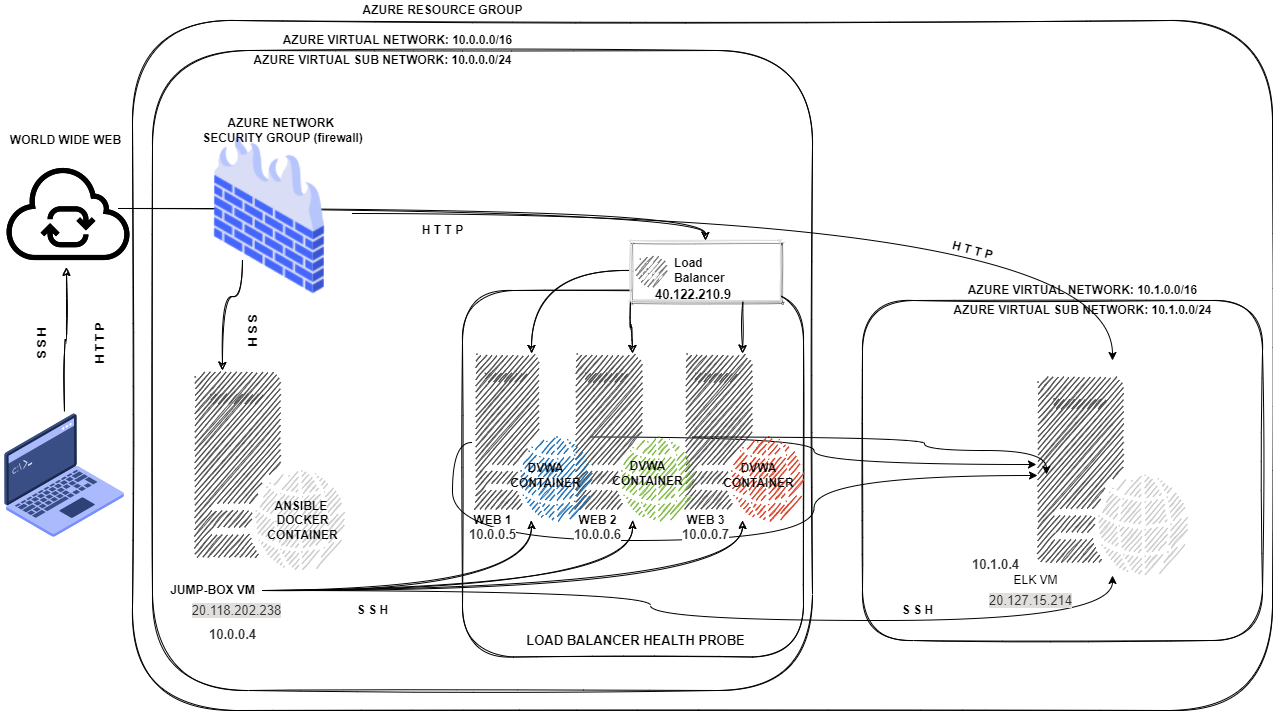

The diagram above was exported from draw.io. Its source (the exported page's mxGraphModel, read from the mxfile embedded in the PNG):
<mxGraphModel dx="2182" dy="1171" grid="1" gridSize="10" guides="1" tooltips="1" connect="1" arrows="1" fold="1" page="1" pageScale="1" pageWidth="1100" pageHeight="850" math="0" shadow="0">
  <root>
    <mxCell id="0" />
    <mxCell id="1" parent="0" />
    <mxCell id="qyqrdHTIQp-gqh29ozpA-1" value="" style="whiteSpace=wrap;html=1;rounded=1;sketch=1;" parent="1" vertex="1">
      <mxGeometry x="142" y="70" width="1140" height="690" as="geometry" />
    </mxCell>
    <mxCell id="PZakd8dSAFtFeWkFHrUX-11" value="" style="whiteSpace=wrap;html=1;rounded=1;sketch=1;" vertex="1" parent="1">
      <mxGeometry x="872" y="350" width="400" height="340" as="geometry" />
    </mxCell>
    <mxCell id="qyqrdHTIQp-gqh29ozpA-59" value="" style="whiteSpace=wrap;html=1;rounded=1;sketch=1;" parent="1" vertex="1">
      <mxGeometry x="470" y="490" width="120" height="60" as="geometry" />
    </mxCell>
    <mxCell id="qyqrdHTIQp-gqh29ozpA-57" value="" style="whiteSpace=wrap;html=1;rounded=1;sketch=1;" parent="1" vertex="1">
      <mxGeometry x="562" y="490" width="120" height="60" as="geometry" />
    </mxCell>
    <mxCell id="qyqrdHTIQp-gqh29ozpA-54" value="" style="whiteSpace=wrap;html=1;rounded=1;sketch=1;" parent="1" vertex="1">
      <mxGeometry x="670" y="480" width="120" height="60" as="geometry" />
    </mxCell>
    <mxCell id="qyqrdHTIQp-gqh29ozpA-38" value="" style="whiteSpace=wrap;html=1;rounded=1;sketch=1;" parent="1" vertex="1">
      <mxGeometry x="162" y="100" width="660" height="640" as="geometry" />
    </mxCell>
    <mxCell id="qyqrdHTIQp-gqh29ozpA-73" value="" style="whiteSpace=wrap;html=1;rounded=1;sketch=1;fontSize=13;" parent="1" vertex="1">
      <mxGeometry x="472" y="340" width="341" height="366.5" as="geometry" />
    </mxCell>
    <mxCell id="qyqrdHTIQp-gqh29ozpA-5" value="&lt;b&gt;AZURE RESOURCE GROUP&lt;/b&gt;" style="text;html=1;align=center;verticalAlign=middle;resizable=0;points=[];autosize=1;strokeColor=none;fillColor=none;rounded=1;sketch=1;" parent="1" vertex="1">
      <mxGeometry x="362" y="50" width="180" height="20" as="geometry" />
    </mxCell>
    <mxCell id="qyqrdHTIQp-gqh29ozpA-6" value="&lt;b&gt;AZURE VIRTUAL NETWORK: 10.0.0.0/16&lt;/b&gt;" style="text;html=1;align=center;verticalAlign=middle;resizable=0;points=[];autosize=1;strokeColor=none;fillColor=none;rounded=1;sketch=1;" parent="1" vertex="1">
      <mxGeometry x="287" y="80" width="240" height="20" as="geometry" />
    </mxCell>
    <mxCell id="qyqrdHTIQp-gqh29ozpA-7" value="&lt;b&gt;AZURE VIRTUAL SUB NETWORK:&amp;nbsp;&lt;/b&gt;&lt;b&gt;10.0.0.0/24&lt;/b&gt;" style="text;html=1;align=center;verticalAlign=middle;resizable=0;points=[];autosize=1;strokeColor=none;fillColor=none;rounded=1;sketch=1;" parent="1" vertex="1">
      <mxGeometry x="257" y="100" width="270" height="20" as="geometry" />
    </mxCell>
    <mxCell id="qyqrdHTIQp-gqh29ozpA-15" style="edgeStyle=orthogonalEdgeStyle;rounded=1;orthogonalLoop=1;jettySize=auto;html=1;exitX=0;exitY=0.5;exitDx=0;exitDy=0;curved=1;sketch=1;" parent="1" source="qyqrdHTIQp-gqh29ozpA-9" target="qyqrdHTIQp-gqh29ozpA-14" edge="1">
      <mxGeometry relative="1" as="geometry" />
    </mxCell>
    <mxCell id="qyqrdHTIQp-gqh29ozpA-16" style="edgeStyle=orthogonalEdgeStyle;rounded=1;orthogonalLoop=1;jettySize=auto;html=1;exitX=0;exitY=1;exitDx=0;exitDy=0;curved=1;sketch=1;" parent="1" source="qyqrdHTIQp-gqh29ozpA-9" target="qyqrdHTIQp-gqh29ozpA-13" edge="1">
      <mxGeometry relative="1" as="geometry" />
    </mxCell>
    <mxCell id="qyqrdHTIQp-gqh29ozpA-17" style="edgeStyle=orthogonalEdgeStyle;rounded=1;orthogonalLoop=1;jettySize=auto;html=1;exitX=0.75;exitY=1;exitDx=0;exitDy=0;curved=1;sketch=1;" parent="1" source="qyqrdHTIQp-gqh29ozpA-9" target="qyqrdHTIQp-gqh29ozpA-12" edge="1">
      <mxGeometry relative="1" as="geometry" />
    </mxCell>
    <mxCell id="qyqrdHTIQp-gqh29ozpA-9" value="" style="strokeColor=#dddddd;shadow=1;strokeWidth=1;rounded=1;absoluteArcSize=1;arcSize=2;sketch=1;" parent="1" vertex="1">
      <mxGeometry x="640" y="290" width="150" height="60" as="geometry" />
    </mxCell>
    <mxCell id="qyqrdHTIQp-gqh29ozpA-10" value="&lt;b&gt;Load&lt;br&gt;Balancer&lt;/b&gt;" style="dashed=0;connectable=0;html=1;fillColor=#757575;strokeColor=none;shape=mxgraph.gcp2.network_load_balancer;part=1;labelPosition=right;verticalLabelPosition=middle;align=left;verticalAlign=middle;spacingLeft=5;fontSize=12;rounded=1;sketch=1;" parent="qyqrdHTIQp-gqh29ozpA-9" vertex="1">
      <mxGeometry y="0.5" width="32" height="32" relative="1" as="geometry">
        <mxPoint x="5" y="-16" as="offset" />
      </mxGeometry>
    </mxCell>
    <mxCell id="qyqrdHTIQp-gqh29ozpA-27" style="edgeStyle=orthogonalEdgeStyle;rounded=1;orthogonalLoop=1;jettySize=auto;html=1;exitX=0.5;exitY=0;exitDx=0;exitDy=0;curved=1;sketch=1;entryX=0.578;entryY=0.992;entryDx=0;entryDy=0;entryPerimeter=0;" parent="1" source="qyqrdHTIQp-gqh29ozpA-11" edge="1">
      <mxGeometry relative="1" as="geometry">
        <mxPoint x="75.98399999999992" y="316.9760000000001" as="targetPoint" />
      </mxGeometry>
    </mxCell>
    <mxCell id="qyqrdHTIQp-gqh29ozpA-11" value="" style="shape=image;html=1;verticalAlign=top;verticalLabelPosition=bottom;labelBackgroundColor=#ffffff;imageAspect=0;aspect=fixed;image=https://cdn2.iconfinder.com/data/icons/whcompare-isometric-web-hosting-servers/50/root-access-128.png;rounded=1;sketch=1;" parent="1" vertex="1">
      <mxGeometry x="10" y="461" width="128" height="128" as="geometry" />
    </mxCell>
    <mxCell id="PZakd8dSAFtFeWkFHrUX-18" style="edgeStyle=orthogonalEdgeStyle;curved=1;orthogonalLoop=1;jettySize=auto;html=1;entryX=-0.007;entryY=0.445;entryDx=0;entryDy=0;entryPerimeter=0;" edge="1" parent="1" source="qyqrdHTIQp-gqh29ozpA-14" target="PZakd8dSAFtFeWkFHrUX-2">
      <mxGeometry relative="1" as="geometry" />
    </mxCell>
    <mxCell id="qyqrdHTIQp-gqh29ozpA-12" value="" style="pointerEvents=1;shadow=0;dashed=0;html=1;strokeColor=none;fillColor=#505050;labelPosition=center;verticalLabelPosition=bottom;verticalAlign=top;outlineConnect=0;align=center;shape=mxgraph.office.servers.web_server_orange;rounded=1;sketch=1;" parent="1" vertex="1">
      <mxGeometry x="692" y="403" width="120" height="167" as="geometry" />
    </mxCell>
    <mxCell id="qyqrdHTIQp-gqh29ozpA-13" value="" style="pointerEvents=1;shadow=0;dashed=0;html=1;strokeColor=none;fillColor=#505050;labelPosition=center;verticalLabelPosition=bottom;verticalAlign=top;outlineConnect=0;align=center;shape=mxgraph.office.servers.web_server_green;rounded=1;sketch=1;" parent="1" vertex="1">
      <mxGeometry x="582" y="403" width="120" height="167" as="geometry" />
    </mxCell>
    <mxCell id="PZakd8dSAFtFeWkFHrUX-16" style="edgeStyle=orthogonalEdgeStyle;curved=1;orthogonalLoop=1;jettySize=auto;html=1;exitX=-0.008;exitY=0.533;exitDx=0;exitDy=0;exitPerimeter=0;" edge="1" parent="1" source="qyqrdHTIQp-gqh29ozpA-14" target="PZakd8dSAFtFeWkFHrUX-2">
      <mxGeometry relative="1" as="geometry" />
    </mxCell>
    <mxCell id="qyqrdHTIQp-gqh29ozpA-14" value="" style="pointerEvents=1;shadow=0;dashed=0;html=1;strokeColor=none;fillColor=#505050;labelPosition=center;verticalLabelPosition=bottom;verticalAlign=top;outlineConnect=0;align=center;shape=mxgraph.office.servers.web_server_blue;rounded=1;sketch=1;" parent="1" vertex="1">
      <mxGeometry x="482" y="403" width="118" height="167" as="geometry" />
    </mxCell>
    <mxCell id="qyqrdHTIQp-gqh29ozpA-23" style="edgeStyle=orthogonalEdgeStyle;rounded=1;orthogonalLoop=1;jettySize=auto;html=1;exitX=0.88;exitY=0.25;exitDx=0;exitDy=0;exitPerimeter=0;entryX=0.5;entryY=0;entryDx=0;entryDy=0;curved=1;sketch=1;" parent="1" target="qyqrdHTIQp-gqh29ozpA-9" edge="1">
      <mxGeometry relative="1" as="geometry">
        <mxPoint x="127.59999999999991" y="258" as="sourcePoint" />
      </mxGeometry>
    </mxCell>
    <mxCell id="qyqrdHTIQp-gqh29ozpA-26" value="" style="shape=image;html=1;verticalAlign=top;verticalLabelPosition=bottom;labelBackgroundColor=#ffffff;imageAspect=0;aspect=fixed;image=https://cdn2.iconfinder.com/data/icons/essential-web-1-1/50/cloud-data-sync-synchronization-refresh-128.png;rounded=1;sketch=1;" parent="1" vertex="1">
      <mxGeometry x="14" y="200" width="128" height="128" as="geometry" />
    </mxCell>
    <mxCell id="qyqrdHTIQp-gqh29ozpA-28" value="&lt;b&gt;S S H&lt;/b&gt;" style="text;html=1;align=center;verticalAlign=middle;resizable=0;points=[];autosize=1;strokeColor=none;fillColor=none;rotation=-90;rounded=1;sketch=1;" parent="1" vertex="1">
      <mxGeometry x="27" y="383" width="50" height="20" as="geometry" />
    </mxCell>
    <mxCell id="qyqrdHTIQp-gqh29ozpA-29" value="&lt;b&gt;H T T P&lt;br&gt;&lt;/b&gt;" style="text;html=1;align=center;verticalAlign=middle;resizable=0;points=[];autosize=1;strokeColor=none;fillColor=none;rotation=-90;rounded=1;sketch=1;" parent="1" vertex="1">
      <mxGeometry x="80" y="383" width="60" height="20" as="geometry" />
    </mxCell>
    <mxCell id="qyqrdHTIQp-gqh29ozpA-30" value="&lt;b&gt;WORLD WIDE WEB&lt;/b&gt;" style="text;html=1;align=center;verticalAlign=middle;resizable=0;points=[];autosize=1;strokeColor=none;fillColor=none;rounded=1;sketch=1;" parent="1" vertex="1">
      <mxGeometry x="10" y="180" width="130" height="20" as="geometry" />
    </mxCell>
    <mxCell id="qyqrdHTIQp-gqh29ozpA-51" style="edgeStyle=orthogonalEdgeStyle;rounded=1;orthogonalLoop=1;jettySize=auto;html=1;exitX=0.337;exitY=0.783;exitDx=0;exitDy=0;curved=1;sketch=1;exitPerimeter=0;" parent="1" source="qyqrdHTIQp-gqh29ozpA-19" target="qyqrdHTIQp-gqh29ozpA-37" edge="1">
      <mxGeometry relative="1" as="geometry">
        <Array as="points">
          <mxPoint x="252" y="346" />
          <mxPoint x="232" y="346" />
        </Array>
      </mxGeometry>
    </mxCell>
    <mxCell id="PZakd8dSAFtFeWkFHrUX-9" style="edgeStyle=orthogonalEdgeStyle;orthogonalLoop=1;jettySize=auto;html=1;curved=1;" edge="1" parent="1" source="qyqrdHTIQp-gqh29ozpA-19">
      <mxGeometry relative="1" as="geometry">
        <mxPoint x="1122" y="410" as="targetPoint" />
      </mxGeometry>
    </mxCell>
    <mxCell id="qyqrdHTIQp-gqh29ozpA-19" value="" style="shape=image;html=1;verticalAlign=top;verticalLabelPosition=bottom;labelBackgroundColor=#ffffff;imageAspect=0;aspect=fixed;image=https://cdn2.iconfinder.com/data/icons/whcompare-isometric-web-hosting-servers/50/firewall-128.png;rounded=1;sketch=1;" parent="1" vertex="1">
      <mxGeometry x="196" y="180" width="166" height="166" as="geometry" />
    </mxCell>
    <mxCell id="qyqrdHTIQp-gqh29ozpA-31" value="&lt;b&gt;AZURE NETWORK &lt;br&gt;SECURITY GROUP (firewall)&lt;/b&gt;" style="text;html=1;align=center;verticalAlign=middle;resizable=0;points=[];autosize=1;strokeColor=none;fillColor=none;rounded=1;sketch=1;" parent="1" vertex="1">
      <mxGeometry x="202" y="165" width="180" height="30" as="geometry" />
    </mxCell>
    <mxCell id="qyqrdHTIQp-gqh29ozpA-32" value="&lt;b&gt;H T T P&lt;br&gt;&lt;/b&gt;" style="text;html=1;align=center;verticalAlign=middle;resizable=0;points=[];autosize=1;strokeColor=none;fillColor=none;rotation=0;rounded=1;sketch=1;" parent="1" vertex="1">
      <mxGeometry x="422" y="270" width="60" height="20" as="geometry" />
    </mxCell>
    <mxCell id="qyqrdHTIQp-gqh29ozpA-36" value="&lt;span style=&quot;color: rgb(50 , 49 , 48) ; font-family: &amp;#34;az_ea_font&amp;#34; , &amp;#34;segoe ui&amp;#34; , &amp;#34;az_font&amp;#34; , , , &amp;#34;blinkmacsystemfont&amp;#34; , &amp;#34;roboto&amp;#34; , &amp;#34;oxygen&amp;#34; , &amp;#34;ubuntu&amp;#34; , &amp;#34;cantarell&amp;#34; , &amp;#34;open sans&amp;#34; , &amp;#34;helvetica neue&amp;#34; , sans-serif ; font-size: 13px ; text-align: left ; background-color: rgb(225 , 223 , 221)&quot;&gt;20.118.202.238&lt;/span&gt;" style="text;html=1;align=center;verticalAlign=middle;resizable=0;points=[];autosize=1;strokeColor=none;fillColor=none;rounded=1;sketch=1;" parent="1" vertex="1">
      <mxGeometry x="196" y="650" width="100" height="20" as="geometry" />
    </mxCell>
    <mxCell id="qyqrdHTIQp-gqh29ozpA-37" value="" style="pointerEvents=1;shadow=0;dashed=0;html=1;strokeColor=none;fillColor=#505050;labelPosition=center;verticalLabelPosition=bottom;verticalAlign=top;outlineConnect=0;align=center;shape=mxgraph.office.servers.web_server_ghosted;rounded=1;sketch=1;" parent="1" vertex="1">
      <mxGeometry x="204" y="420" width="150" height="200" as="geometry" />
    </mxCell>
    <mxCell id="qyqrdHTIQp-gqh29ozpA-58" value="" style="edgeStyle=orthogonalEdgeStyle;curved=1;rounded=1;sketch=1;orthogonalLoop=1;jettySize=auto;html=1;" parent="1" source="qyqrdHTIQp-gqh29ozpA-45" target="qyqrdHTIQp-gqh29ozpA-13" edge="1">
      <mxGeometry relative="1" as="geometry" />
    </mxCell>
    <mxCell id="qyqrdHTIQp-gqh29ozpA-60" value="" style="edgeStyle=orthogonalEdgeStyle;curved=1;rounded=1;sketch=1;orthogonalLoop=1;jettySize=auto;html=1;" parent="1" source="qyqrdHTIQp-gqh29ozpA-45" target="qyqrdHTIQp-gqh29ozpA-14" edge="1">
      <mxGeometry relative="1" as="geometry" />
    </mxCell>
    <mxCell id="PZakd8dSAFtFeWkFHrUX-13" style="edgeStyle=orthogonalEdgeStyle;orthogonalLoop=1;jettySize=auto;html=1;curved=1;" edge="1" parent="1" source="qyqrdHTIQp-gqh29ozpA-45" target="PZakd8dSAFtFeWkFHrUX-2">
      <mxGeometry relative="1" as="geometry">
        <Array as="points">
          <mxPoint x="660" y="640" />
          <mxPoint x="660" y="670" />
          <mxPoint x="1122" y="670" />
        </Array>
      </mxGeometry>
    </mxCell>
    <mxCell id="qyqrdHTIQp-gqh29ozpA-45" value="&lt;b&gt;JUMP-BOX VM&lt;/b&gt;" style="text;html=1;align=center;verticalAlign=middle;resizable=0;points=[];autosize=1;strokeColor=none;fillColor=none;rounded=1;sketch=1;arcSize=0;" parent="1" vertex="1">
      <mxGeometry x="172" y="630" width="100" height="20" as="geometry" />
    </mxCell>
    <mxCell id="qyqrdHTIQp-gqh29ozpA-46" value="&lt;b&gt;WEB 1&lt;/b&gt;" style="text;html=1;align=center;verticalAlign=middle;resizable=0;points=[];autosize=1;strokeColor=none;fillColor=none;rounded=1;sketch=1;" parent="1" vertex="1">
      <mxGeometry x="477" y="560" width="50" height="20" as="geometry" />
    </mxCell>
    <mxCell id="qyqrdHTIQp-gqh29ozpA-47" value="&lt;b&gt;WEB 2&lt;/b&gt;" style="text;html=1;align=center;verticalAlign=middle;resizable=0;points=[];autosize=1;strokeColor=none;fillColor=none;rounded=1;sketch=1;" parent="1" vertex="1">
      <mxGeometry x="582" y="560" width="50" height="20" as="geometry" />
    </mxCell>
    <mxCell id="qyqrdHTIQp-gqh29ozpA-49" value="&lt;b&gt;WEB 3&lt;/b&gt;" style="text;html=1;align=center;verticalAlign=middle;resizable=0;points=[];autosize=1;strokeColor=none;fillColor=none;rounded=1;sketch=1;" parent="1" vertex="1">
      <mxGeometry x="690" y="560" width="50" height="20" as="geometry" />
    </mxCell>
    <mxCell id="qyqrdHTIQp-gqh29ozpA-52" value="&lt;b&gt;S S H&lt;/b&gt;" style="text;html=1;align=center;verticalAlign=middle;resizable=0;points=[];autosize=1;strokeColor=none;fillColor=none;rotation=90;rounded=1;sketch=1;" parent="1" vertex="1">
      <mxGeometry x="237" y="370" width="50" height="20" as="geometry" />
    </mxCell>
    <mxCell id="qyqrdHTIQp-gqh29ozpA-61" value="&lt;span style=&quot;color: rgb(50 , 49 , 48) ; font-size: 13px ; font-style: normal ; letter-spacing: normal ; text-indent: 0px ; text-transform: none ; word-spacing: 0px ; background-color: rgb(255 , 255 , 255) ; display: inline ; float: none&quot;&gt;&lt;b&gt;10.0.0.4&lt;/b&gt;&lt;/span&gt;" style="text;whiteSpace=wrap;html=1;" parent="1" vertex="1">
      <mxGeometry x="217" y="670" width="70" height="30" as="geometry" />
    </mxCell>
    <mxCell id="qyqrdHTIQp-gqh29ozpA-62" value="&lt;span style=&quot;color: rgb(50 , 49 , 48) ; font-size: 13px ; font-style: normal ; letter-spacing: normal ; text-indent: 0px ; text-transform: none ; word-spacing: 0px ; background-color: rgb(255 , 255 , 255) ; display: inline ; float: none&quot;&gt;&lt;b&gt;10.0.0.6&lt;/b&gt;&lt;/span&gt;" style="text;whiteSpace=wrap;html=1;" parent="1" vertex="1">
      <mxGeometry x="582" y="570" width="70" height="30" as="geometry" />
    </mxCell>
    <mxCell id="qyqrdHTIQp-gqh29ozpA-63" value="&lt;span style=&quot;color: rgb(50 , 49 , 48) ; font-size: 13px ; font-style: normal ; letter-spacing: normal ; text-indent: 0px ; text-transform: none ; word-spacing: 0px ; background-color: rgb(255 , 255 , 255) ; display: inline ; float: none&quot;&gt;&lt;b&gt;10.0.0.5&lt;/b&gt;&lt;/span&gt;" style="text;whiteSpace=wrap;html=1;" parent="1" vertex="1">
      <mxGeometry x="477" y="570" width="70" height="30" as="geometry" />
    </mxCell>
    <mxCell id="qyqrdHTIQp-gqh29ozpA-64" value="&lt;span style=&quot;color: rgb(50 , 49 , 48) ; font-size: 13px ; font-style: normal ; letter-spacing: normal ; text-indent: 0px ; text-transform: none ; word-spacing: 0px ; background-color: rgb(255 , 255 , 255) ; display: inline ; float: none&quot;&gt;&lt;b&gt;10.0.0.7&lt;/b&gt;&lt;/span&gt;" style="text;whiteSpace=wrap;html=1;" parent="1" vertex="1">
      <mxGeometry x="690" y="570" width="70" height="30" as="geometry" />
    </mxCell>
    <mxCell id="qyqrdHTIQp-gqh29ozpA-55" value="" style="edgeStyle=orthogonalEdgeStyle;curved=1;rounded=1;sketch=1;orthogonalLoop=1;jettySize=auto;html=1;" parent="1" source="qyqrdHTIQp-gqh29ozpA-45" target="qyqrdHTIQp-gqh29ozpA-12" edge="1">
      <mxGeometry relative="1" as="geometry" />
    </mxCell>
    <mxCell id="qyqrdHTIQp-gqh29ozpA-44" value="&lt;b&gt;ANSIBLE &lt;br&gt;DOCKER&lt;br&gt;CONTAINER&lt;br&gt;&lt;/b&gt;" style="text;html=1;align=center;verticalAlign=middle;resizable=0;points=[];autosize=1;strokeColor=none;fillColor=none;rounded=1;sketch=1;" parent="1" vertex="1">
      <mxGeometry x="267" y="545" width="90" height="50" as="geometry" />
    </mxCell>
    <mxCell id="qyqrdHTIQp-gqh29ozpA-70" value="&lt;b&gt;DVWA&lt;br&gt;CONTAINER&lt;br&gt;&lt;/b&gt;" style="text;html=1;align=center;verticalAlign=middle;resizable=0;points=[];autosize=1;strokeColor=none;fillColor=none;rounded=1;sketch=1;" parent="1" vertex="1">
      <mxGeometry x="510" y="510" width="90" height="30" as="geometry" />
    </mxCell>
    <mxCell id="qyqrdHTIQp-gqh29ozpA-74" value="&lt;b&gt;LOAD BALANCER HEALTH PROBE&lt;/b&gt;" style="text;html=1;align=center;verticalAlign=middle;resizable=0;points=[];autosize=1;strokeColor=none;fillColor=none;fontSize=13;" parent="1" vertex="1">
      <mxGeometry x="530" y="680" width="230" height="20" as="geometry" />
    </mxCell>
    <mxCell id="qyqrdHTIQp-gqh29ozpA-75" value="&lt;b&gt;DVWA&lt;br&gt;CONTAINER&lt;br&gt;&lt;/b&gt;" style="text;html=1;align=center;verticalAlign=middle;resizable=0;points=[];autosize=1;strokeColor=none;fillColor=none;rounded=1;sketch=1;" parent="1" vertex="1">
      <mxGeometry x="612" y="508.25" width="90" height="30" as="geometry" />
    </mxCell>
    <mxCell id="qyqrdHTIQp-gqh29ozpA-76" value="&lt;b&gt;DVWA&lt;br&gt;CONTAINER&lt;br&gt;&lt;/b&gt;" style="text;html=1;align=center;verticalAlign=middle;resizable=0;points=[];autosize=1;strokeColor=none;fillColor=none;rounded=1;sketch=1;" parent="1" vertex="1">
      <mxGeometry x="723" y="510" width="90" height="30" as="geometry" />
    </mxCell>
    <mxCell id="qyqrdHTIQp-gqh29ozpA-77" value="&lt;b&gt;S S H&lt;/b&gt;" style="text;html=1;align=center;verticalAlign=middle;resizable=0;points=[];autosize=1;strokeColor=none;fillColor=none;rotation=0;rounded=1;sketch=1;" parent="1" vertex="1">
      <mxGeometry x="357" y="650" width="50" height="20" as="geometry" />
    </mxCell>
    <mxCell id="qyqrdHTIQp-gqh29ozpA-78" value="40.122.210.9" style="text;whiteSpace=wrap;html=1;fontSize=13;fontStyle=1" parent="1" vertex="1">
      <mxGeometry x="663" y="330" width="210" height="30" as="geometry" />
    </mxCell>
    <mxCell id="PZakd8dSAFtFeWkFHrUX-2" value="" style="pointerEvents=1;shadow=0;dashed=0;html=1;strokeColor=none;fillColor=#505050;labelPosition=center;verticalLabelPosition=bottom;verticalAlign=top;outlineConnect=0;align=center;shape=mxgraph.office.servers.web_server_ghosted;rounded=1;sketch=1;" vertex="1" parent="1">
      <mxGeometry x="1047" y="425" width="150" height="200" as="geometry" />
    </mxCell>
    <mxCell id="PZakd8dSAFtFeWkFHrUX-3" value="ELK VM" style="text;html=1;align=center;verticalAlign=middle;resizable=0;points=[];autosize=1;strokeColor=none;fillColor=none;" vertex="1" parent="1">
      <mxGeometry x="1015" y="620" width="60" height="20" as="geometry" />
    </mxCell>
    <mxCell id="PZakd8dSAFtFeWkFHrUX-10" value="&lt;b&gt;H T T P&lt;br&gt;&lt;/b&gt;" style="text;html=1;align=center;verticalAlign=middle;resizable=0;points=[];autosize=1;strokeColor=none;fillColor=none;rotation=15;rounded=1;sketch=1;" vertex="1" parent="1">
      <mxGeometry x="952" y="290" width="60" height="20" as="geometry" />
    </mxCell>
    <mxCell id="PZakd8dSAFtFeWkFHrUX-12" value="&lt;span style=&quot;color: rgb(50 , 49 , 48) ; font-size: 13px ; font-style: normal ; letter-spacing: normal ; text-indent: 0px ; text-transform: none ; word-spacing: 0px ; background-color: rgb(255 , 255 , 255) ; display: inline ; float: none&quot;&gt;&lt;b&gt;10.1.0.4&lt;/b&gt;&lt;/span&gt;" style="text;whiteSpace=wrap;html=1;" vertex="1" parent="1">
      <mxGeometry x="980" y="600" width="70" height="30" as="geometry" />
    </mxCell>
    <mxCell id="PZakd8dSAFtFeWkFHrUX-15" value="&lt;b&gt;S S H&lt;/b&gt;" style="text;html=1;align=center;verticalAlign=middle;resizable=0;points=[];autosize=1;strokeColor=none;fillColor=none;rotation=0;rounded=1;sketch=1;" vertex="1" parent="1">
      <mxGeometry x="902" y="650" width="50" height="20" as="geometry" />
    </mxCell>
    <mxCell id="PZakd8dSAFtFeWkFHrUX-20" value="&lt;b&gt;AZURE VIRTUAL NETWORK: 10.1.0.0/16&lt;/b&gt;" style="text;html=1;align=center;verticalAlign=middle;resizable=0;points=[];autosize=1;strokeColor=none;fillColor=none;rounded=1;sketch=1;" vertex="1" parent="1">
      <mxGeometry x="972" y="330" width="240" height="20" as="geometry" />
    </mxCell>
    <mxCell id="PZakd8dSAFtFeWkFHrUX-21" value="&lt;b&gt;AZURE VIRTUAL SUB NETWORK:&amp;nbsp;&lt;/b&gt;&lt;b&gt;10.1.0.0/24&lt;/b&gt;" style="text;html=1;align=center;verticalAlign=middle;resizable=0;points=[];autosize=1;strokeColor=none;fillColor=none;rounded=1;sketch=1;" vertex="1" parent="1">
      <mxGeometry x="957" y="350" width="270" height="20" as="geometry" />
    </mxCell>
    <mxCell id="PZakd8dSAFtFeWkFHrUX-23" style="edgeStyle=orthogonalEdgeStyle;curved=1;orthogonalLoop=1;jettySize=auto;html=1;entryX=-0.007;entryY=0.445;entryDx=0;entryDy=0;entryPerimeter=0;" edge="1" parent="1" source="qyqrdHTIQp-gqh29ozpA-13">
      <mxGeometry relative="1" as="geometry">
        <mxPoint x="610" y="496.5" as="sourcePoint" />
        <mxPoint x="1055.9499999999998" y="524" as="targetPoint" />
        <Array as="points">
          <mxPoint x="934" y="487" />
          <mxPoint x="934" y="500" />
          <mxPoint x="1056" y="500" />
        </Array>
      </mxGeometry>
    </mxCell>
    <mxCell id="PZakd8dSAFtFeWkFHrUX-24" value="&lt;span class=&quot;msportalfx-text-regular ext-left-space&quot; style=&quot;font-size: 13px ; line-height: normal ; padding-left: 30px ; color: rgb(50 , 49 , 48) ; font-family: &amp;#34;az_ea_font&amp;#34; , &amp;#34;segoe ui&amp;#34; , &amp;#34;az_font&amp;#34; , , , &amp;#34;blinkmacsystemfont&amp;#34; , &amp;#34;roboto&amp;#34; , &amp;#34;oxygen&amp;#34; , &amp;#34;ubuntu&amp;#34; , &amp;#34;cantarell&amp;#34; , &amp;#34;open sans&amp;#34; , &amp;#34;helvetica neue&amp;#34; , sans-serif ; background-color: rgb(255 , 255 , 255) ; outline: none&quot;&gt;&lt;span style=&quot;font-weight: 700 ; outline: none&quot;&gt;&lt;span style=&quot;font-family: &amp;#34;az_ea_font&amp;#34; , &amp;#34;segoe ui&amp;#34; , &amp;#34;az_font&amp;#34; , , , &amp;#34;blinkmacsystemfont&amp;#34; , &amp;#34;roboto&amp;#34; , &amp;#34;oxygen&amp;#34; , &amp;#34;ubuntu&amp;#34; , &amp;#34;cantarell&amp;#34; , &amp;#34;open sans&amp;#34; , &amp;#34;helvetica neue&amp;#34; , sans-serif ; font-weight: 400 ; text-align: left ; background-color: rgb(225 , 223 , 221)&quot;&gt;20.127.15.214&lt;/span&gt;&lt;br&gt;&lt;/span&gt;&lt;/span&gt;" style="text;html=1;align=center;verticalAlign=middle;resizable=0;points=[];autosize=1;strokeColor=none;fillColor=none;" vertex="1" parent="1">
      <mxGeometry x="960" y="640" width="130" height="20" as="geometry" />
    </mxCell>
  </root>
</mxGraphModel>